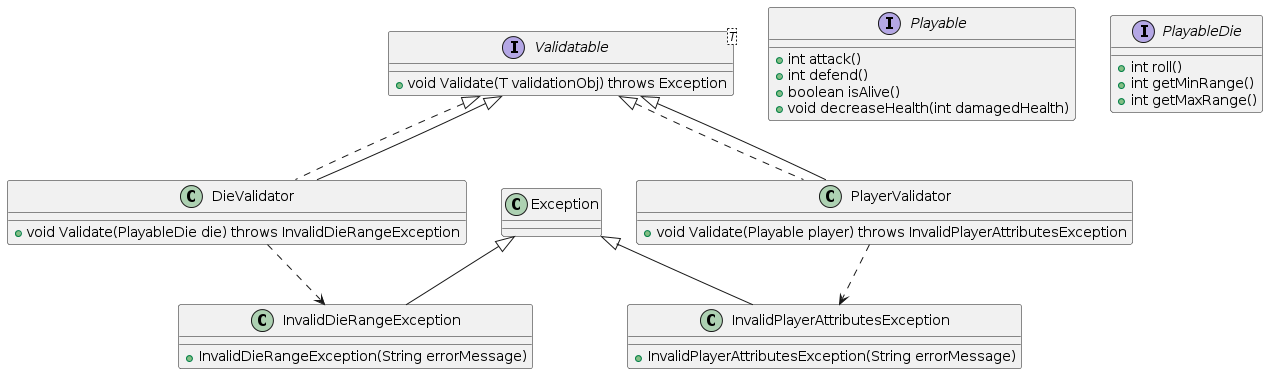

The diagram above was rendered by PlantUML. Its source (embedded in the PNG):
@startuml
interface Validatable<T> {
    +void Validate(T validationObj) throws Exception
}

interface Playable {
    +int attack()
    +int defend()
    +boolean isAlive()
    +void decreaseHealth(int damagedHealth)
}

interface PlayableDie {
    +int roll()
    +int getMinRange()
    +int getMaxRange()
}

class DieValidator implements Validatable<PlayableDie> {
    +void Validate(PlayableDie die) throws InvalidDieRangeException
}

DieValidator --|> Validatable
DieValidator ..> InvalidDieRangeException

class PlayerValidator implements Validatable<Playable> {
    +void Validate(Playable player) throws InvalidPlayerAttributesException
}

PlayerValidator --|> Validatable
PlayerValidator ..> InvalidPlayerAttributesException

class InvalidDieRangeException extends Exception {
    +InvalidDieRangeException(String errorMessage)
}

class InvalidPlayerAttributesException extends Exception {
    +InvalidPlayerAttributesException(String errorMessage)
}
@enduml